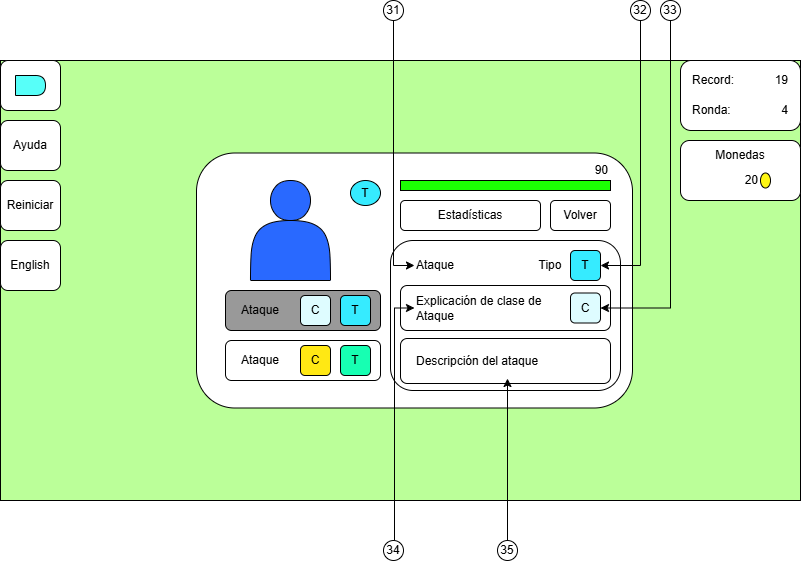

The diagram above was exported from draw.io. Its source (the exported page's mxGraphModel, read from the mxfile embedded in the PNG):
<mxGraphModel dx="1674" dy="746" grid="1" gridSize="10" guides="1" tooltips="1" connect="1" arrows="1" fold="1" page="1" pageScale="1" pageWidth="827" pageHeight="1169" math="0" shadow="0">
  <root>
    <mxCell id="0" />
    <mxCell id="1" parent="0" />
    <mxCell id="KHzXMLRfr6BW1xxpODrt-1" value="" style="group" connectable="0" vertex="1" parent="1">
      <mxGeometry y="120" width="800" height="440" as="geometry" />
    </mxCell>
    <mxCell id="KHzXMLRfr6BW1xxpODrt-2" value="" style="group" connectable="0" vertex="1" parent="KHzXMLRfr6BW1xxpODrt-1">
      <mxGeometry width="800" height="440" as="geometry" />
    </mxCell>
    <mxCell id="KHzXMLRfr6BW1xxpODrt-3" value="" style="rounded=0;whiteSpace=wrap;html=1;fillColor=#BBFF99;container=0;" vertex="1" parent="KHzXMLRfr6BW1xxpODrt-2">
      <mxGeometry width="800" height="440" as="geometry" />
    </mxCell>
    <mxCell id="KHzXMLRfr6BW1xxpODrt-4" value="" style="rounded=1;whiteSpace=wrap;html=1;container=0;" vertex="1" parent="KHzXMLRfr6BW1xxpODrt-2">
      <mxGeometry x="196" y="92.5" width="436" height="255" as="geometry" />
    </mxCell>
    <mxCell id="KHzXMLRfr6BW1xxpODrt-5" value="" style="rounded=1;whiteSpace=wrap;html=1;" vertex="1" parent="KHzXMLRfr6BW1xxpODrt-2">
      <mxGeometry width="60" height="50" as="geometry" />
    </mxCell>
    <mxCell id="KHzXMLRfr6BW1xxpODrt-6" value="" style="shape=actor;whiteSpace=wrap;html=1;fillColor=#2969FF;" vertex="1" parent="KHzXMLRfr6BW1xxpODrt-2">
      <mxGeometry x="250" y="120" width="80" height="100" as="geometry" />
    </mxCell>
    <mxCell id="KHzXMLRfr6BW1xxpODrt-7" value="T" style="ellipse;whiteSpace=wrap;html=1;fillColor=#36EBFF;container=0;" vertex="1" parent="KHzXMLRfr6BW1xxpODrt-2">
      <mxGeometry x="350" y="120" width="30" height="25" as="geometry" />
    </mxCell>
    <mxCell id="KHzXMLRfr6BW1xxpODrt-8" value="" style="rounded=0;whiteSpace=wrap;html=1;fillColor=#1CFF03;container=0;" vertex="1" parent="KHzXMLRfr6BW1xxpODrt-2">
      <mxGeometry x="400" y="120" width="210" height="10" as="geometry" />
    </mxCell>
    <mxCell id="KHzXMLRfr6BW1xxpODrt-9" value="" style="group" connectable="0" vertex="1" parent="KHzXMLRfr6BW1xxpODrt-2">
      <mxGeometry x="225" y="230" width="155" height="40" as="geometry" />
    </mxCell>
    <mxCell id="KHzXMLRfr6BW1xxpODrt-10" value="" style="rounded=1;whiteSpace=wrap;html=1;fillColor=#999999;" vertex="1" parent="KHzXMLRfr6BW1xxpODrt-9">
      <mxGeometry width="155" height="40" as="geometry" />
    </mxCell>
    <mxCell id="KHzXMLRfr6BW1xxpODrt-11" value="Ataque" style="text;html=1;align=center;verticalAlign=middle;whiteSpace=wrap;rounded=0;" vertex="1" parent="KHzXMLRfr6BW1xxpODrt-9">
      <mxGeometry x="15" y="12.5" width="40" height="15" as="geometry" />
    </mxCell>
    <mxCell id="KHzXMLRfr6BW1xxpODrt-12" value="T" style="rounded=1;whiteSpace=wrap;html=1;fillColor=#36EBFF;" vertex="1" parent="KHzXMLRfr6BW1xxpODrt-9">
      <mxGeometry x="115" y="5" width="30" height="30" as="geometry" />
    </mxCell>
    <mxCell id="KHzXMLRfr6BW1xxpODrt-13" value="C" style="rounded=1;whiteSpace=wrap;html=1;fillColor=#DEFCFF;" vertex="1" parent="KHzXMLRfr6BW1xxpODrt-9">
      <mxGeometry x="75" y="5" width="30" height="30" as="geometry" />
    </mxCell>
    <mxCell id="KHzXMLRfr6BW1xxpODrt-14" value="" style="group" connectable="0" vertex="1" parent="KHzXMLRfr6BW1xxpODrt-2">
      <mxGeometry x="225" y="280" width="155" height="40" as="geometry" />
    </mxCell>
    <mxCell id="KHzXMLRfr6BW1xxpODrt-15" value="" style="rounded=1;whiteSpace=wrap;html=1;" vertex="1" parent="KHzXMLRfr6BW1xxpODrt-14">
      <mxGeometry width="155" height="40" as="geometry" />
    </mxCell>
    <mxCell id="KHzXMLRfr6BW1xxpODrt-16" value="Ataque" style="text;html=1;align=center;verticalAlign=middle;whiteSpace=wrap;rounded=0;" vertex="1" parent="KHzXMLRfr6BW1xxpODrt-14">
      <mxGeometry x="15" y="12.5" width="40" height="15" as="geometry" />
    </mxCell>
    <mxCell id="KHzXMLRfr6BW1xxpODrt-17" value="T" style="rounded=1;whiteSpace=wrap;html=1;fillColor=#17FFB2;" vertex="1" parent="KHzXMLRfr6BW1xxpODrt-14">
      <mxGeometry x="115" y="5" width="30" height="30" as="geometry" />
    </mxCell>
    <mxCell id="KHzXMLRfr6BW1xxpODrt-18" value="C" style="rounded=1;whiteSpace=wrap;html=1;fillColor=#FFE814;" vertex="1" parent="KHzXMLRfr6BW1xxpODrt-14">
      <mxGeometry x="75" y="5" width="30" height="30" as="geometry" />
    </mxCell>
    <mxCell id="KHzXMLRfr6BW1xxpODrt-19" value="" style="rounded=1;whiteSpace=wrap;html=1;" vertex="1" parent="KHzXMLRfr6BW1xxpODrt-2">
      <mxGeometry x="390" y="180" width="230" height="150" as="geometry" />
    </mxCell>
    <mxCell id="KHzXMLRfr6BW1xxpODrt-20" value="Estadísticas" style="rounded=1;whiteSpace=wrap;html=1;fillColor=#FFFFFF;" vertex="1" parent="KHzXMLRfr6BW1xxpODrt-2">
      <mxGeometry x="400" y="140" width="140" height="30" as="geometry" />
    </mxCell>
    <mxCell id="KHzXMLRfr6BW1xxpODrt-21" value="Volver" style="rounded=1;whiteSpace=wrap;html=1;" vertex="1" parent="KHzXMLRfr6BW1xxpODrt-2">
      <mxGeometry x="550" y="140" width="60" height="30" as="geometry" />
    </mxCell>
    <mxCell id="KHzXMLRfr6BW1xxpODrt-22" value="" style="shape=delay;whiteSpace=wrap;html=1;fillColor=#57FFF9;" vertex="1" parent="KHzXMLRfr6BW1xxpODrt-2">
      <mxGeometry x="15" y="15" width="30" height="20" as="geometry" />
    </mxCell>
    <mxCell id="KHzXMLRfr6BW1xxpODrt-23" value="Ataque" style="text;html=1;align=left;verticalAlign=middle;whiteSpace=wrap;rounded=0;" vertex="1" parent="KHzXMLRfr6BW1xxpODrt-2">
      <mxGeometry x="414" y="190" width="106" height="30" as="geometry" />
    </mxCell>
    <mxCell id="KHzXMLRfr6BW1xxpODrt-24" value="T" style="rounded=1;whiteSpace=wrap;html=1;fillColor=#36EBFF;" vertex="1" parent="KHzXMLRfr6BW1xxpODrt-2">
      <mxGeometry x="570" y="190" width="30" height="30" as="geometry" />
    </mxCell>
    <mxCell id="KHzXMLRfr6BW1xxpODrt-25" value="" style="rounded=1;whiteSpace=wrap;html=1;" vertex="1" parent="KHzXMLRfr6BW1xxpODrt-2">
      <mxGeometry x="400" y="225" width="210" height="45" as="geometry" />
    </mxCell>
    <mxCell id="KHzXMLRfr6BW1xxpODrt-26" value="C" style="rounded=1;whiteSpace=wrap;html=1;fillColor=#DEFCFF;" vertex="1" parent="KHzXMLRfr6BW1xxpODrt-2">
      <mxGeometry x="570" y="232.5" width="30" height="30" as="geometry" />
    </mxCell>
    <mxCell id="KHzXMLRfr6BW1xxpODrt-27" value="Explicación de clase de Ataque" style="text;html=1;align=left;verticalAlign=middle;whiteSpace=wrap;rounded=0;" vertex="1" parent="KHzXMLRfr6BW1xxpODrt-2">
      <mxGeometry x="414" y="230" width="136" height="35" as="geometry" />
    </mxCell>
    <mxCell id="KHzXMLRfr6BW1xxpODrt-28" value="Tipo" style="text;html=1;align=center;verticalAlign=middle;whiteSpace=wrap;rounded=0;" vertex="1" parent="KHzXMLRfr6BW1xxpODrt-2">
      <mxGeometry x="530" y="190" width="40" height="30" as="geometry" />
    </mxCell>
    <mxCell id="KHzXMLRfr6BW1xxpODrt-29" value="" style="rounded=1;whiteSpace=wrap;html=1;" vertex="1" parent="KHzXMLRfr6BW1xxpODrt-2">
      <mxGeometry x="400" y="278" width="210" height="45" as="geometry" />
    </mxCell>
    <mxCell id="KHzXMLRfr6BW1xxpODrt-30" value="Descripción del ataque" style="text;html=1;align=left;verticalAlign=middle;whiteSpace=wrap;rounded=0;" vertex="1" parent="KHzXMLRfr6BW1xxpODrt-2">
      <mxGeometry x="414" y="283" width="186" height="35" as="geometry" />
    </mxCell>
    <mxCell id="KHzXMLRfr6BW1xxpODrt-31" value="90" style="text;html=1;align=right;verticalAlign=middle;whiteSpace=wrap;rounded=0;" vertex="1" parent="KHzXMLRfr6BW1xxpODrt-2">
      <mxGeometry x="580" y="100" width="30" height="20" as="geometry" />
    </mxCell>
    <mxCell id="KHzXMLRfr6BW1xxpODrt-32" value="Ayuda" style="rounded=1;whiteSpace=wrap;html=1;" vertex="1" parent="KHzXMLRfr6BW1xxpODrt-2">
      <mxGeometry y="60" width="60" height="50" as="geometry" />
    </mxCell>
    <mxCell id="KHzXMLRfr6BW1xxpODrt-33" value="Reiniciar" style="rounded=1;whiteSpace=wrap;html=1;" vertex="1" parent="KHzXMLRfr6BW1xxpODrt-2">
      <mxGeometry y="120" width="60" height="50" as="geometry" />
    </mxCell>
    <mxCell id="KHzXMLRfr6BW1xxpODrt-34" value="English" style="rounded=1;whiteSpace=wrap;html=1;" vertex="1" parent="KHzXMLRfr6BW1xxpODrt-2">
      <mxGeometry y="180" width="60" height="50" as="geometry" />
    </mxCell>
    <mxCell id="KHzXMLRfr6BW1xxpODrt-35" value="" style="group" connectable="0" vertex="1" parent="KHzXMLRfr6BW1xxpODrt-2">
      <mxGeometry x="680" y="80" width="120" height="60" as="geometry" />
    </mxCell>
    <mxCell id="KHzXMLRfr6BW1xxpODrt-36" value="" style="rounded=1;whiteSpace=wrap;html=1;" vertex="1" parent="KHzXMLRfr6BW1xxpODrt-35">
      <mxGeometry width="120" height="60" as="geometry" />
    </mxCell>
    <mxCell id="KHzXMLRfr6BW1xxpODrt-37" value="Monedas" style="text;html=1;align=center;verticalAlign=middle;whiteSpace=wrap;rounded=0;" vertex="1" parent="KHzXMLRfr6BW1xxpODrt-35">
      <mxGeometry x="30" width="60" height="30" as="geometry" />
    </mxCell>
    <mxCell id="KHzXMLRfr6BW1xxpODrt-38" value="20" style="text;html=1;align=right;verticalAlign=middle;whiteSpace=wrap;rounded=0;" vertex="1" parent="KHzXMLRfr6BW1xxpODrt-35">
      <mxGeometry x="30" y="30" width="50" height="20" as="geometry" />
    </mxCell>
    <mxCell id="KHzXMLRfr6BW1xxpODrt-39" value="" style="ellipse;whiteSpace=wrap;html=1;fillColor=#FFF714;" vertex="1" parent="KHzXMLRfr6BW1xxpODrt-35">
      <mxGeometry x="80" y="32.5" width="10" height="15" as="geometry" />
    </mxCell>
    <mxCell id="KHzXMLRfr6BW1xxpODrt-40" value="" style="group" connectable="0" vertex="1" parent="KHzXMLRfr6BW1xxpODrt-1">
      <mxGeometry x="680" width="120" height="70" as="geometry" />
    </mxCell>
    <mxCell id="KHzXMLRfr6BW1xxpODrt-41" value="" style="rounded=1;whiteSpace=wrap;html=1;" vertex="1" parent="KHzXMLRfr6BW1xxpODrt-40">
      <mxGeometry width="120" height="70" as="geometry" />
    </mxCell>
    <mxCell id="KHzXMLRfr6BW1xxpODrt-42" value="Record:" style="text;html=1;align=left;verticalAlign=middle;whiteSpace=wrap;rounded=0;" vertex="1" parent="KHzXMLRfr6BW1xxpODrt-40">
      <mxGeometry x="10" y="5" width="60" height="30" as="geometry" />
    </mxCell>
    <mxCell id="KHzXMLRfr6BW1xxpODrt-43" value="19" style="text;html=1;align=right;verticalAlign=middle;whiteSpace=wrap;rounded=0;" vertex="1" parent="KHzXMLRfr6BW1xxpODrt-40">
      <mxGeometry x="80" y="5" width="30" height="30" as="geometry" />
    </mxCell>
    <mxCell id="KHzXMLRfr6BW1xxpODrt-44" value="Ronda:" style="text;html=1;align=left;verticalAlign=middle;whiteSpace=wrap;rounded=0;" vertex="1" parent="KHzXMLRfr6BW1xxpODrt-40">
      <mxGeometry x="10" y="35" width="60" height="30" as="geometry" />
    </mxCell>
    <mxCell id="KHzXMLRfr6BW1xxpODrt-45" value="4" style="text;html=1;align=right;verticalAlign=middle;whiteSpace=wrap;rounded=0;" vertex="1" parent="KHzXMLRfr6BW1xxpODrt-40">
      <mxGeometry x="80" y="35" width="30" height="30" as="geometry" />
    </mxCell>
    <mxCell id="UUbxZSB2vW4QM2qnKS4N-2" style="edgeStyle=orthogonalEdgeStyle;rounded=0;orthogonalLoop=1;jettySize=auto;html=1;entryX=0;entryY=0.5;entryDx=0;entryDy=0;" edge="1" parent="1" source="4n_T6QksNU7AP6E9dAKX-1" target="KHzXMLRfr6BW1xxpODrt-23">
      <mxGeometry relative="1" as="geometry">
        <Array as="points">
          <mxPoint x="393" y="325" />
        </Array>
      </mxGeometry>
    </mxCell>
    <mxCell id="4n_T6QksNU7AP6E9dAKX-1" value="31" style="ellipse;whiteSpace=wrap;html=1;aspect=fixed;" vertex="1" parent="1">
      <mxGeometry x="383" y="60" width="20" height="20" as="geometry" />
    </mxCell>
    <mxCell id="UUbxZSB2vW4QM2qnKS4N-7" style="edgeStyle=orthogonalEdgeStyle;rounded=0;orthogonalLoop=1;jettySize=auto;html=1;entryX=1;entryY=0.5;entryDx=0;entryDy=0;" edge="1" parent="1" source="UUbxZSB2vW4QM2qnKS4N-6" target="KHzXMLRfr6BW1xxpODrt-24">
      <mxGeometry relative="1" as="geometry">
        <Array as="points">
          <mxPoint x="640" y="70" />
          <mxPoint x="640" y="325" />
        </Array>
      </mxGeometry>
    </mxCell>
    <mxCell id="UUbxZSB2vW4QM2qnKS4N-6" value="32" style="ellipse;whiteSpace=wrap;html=1;aspect=fixed;" vertex="1" parent="1">
      <mxGeometry x="630" y="60" width="20" height="20" as="geometry" />
    </mxCell>
    <mxCell id="MpESb_r4_E4LdNLYUhMv-2" style="edgeStyle=orthogonalEdgeStyle;rounded=0;orthogonalLoop=1;jettySize=auto;html=1;entryX=1;entryY=0.5;entryDx=0;entryDy=0;" edge="1" parent="1" source="MpESb_r4_E4LdNLYUhMv-1" target="KHzXMLRfr6BW1xxpODrt-26">
      <mxGeometry relative="1" as="geometry">
        <Array as="points">
          <mxPoint x="670" y="368" />
        </Array>
      </mxGeometry>
    </mxCell>
    <mxCell id="MpESb_r4_E4LdNLYUhMv-1" value="33" style="ellipse;whiteSpace=wrap;html=1;aspect=fixed;" vertex="1" parent="1">
      <mxGeometry x="660" y="60" width="20" height="20" as="geometry" />
    </mxCell>
    <mxCell id="MpESb_r4_E4LdNLYUhMv-4" style="edgeStyle=orthogonalEdgeStyle;rounded=0;orthogonalLoop=1;jettySize=auto;html=1;entryX=0;entryY=0.5;entryDx=0;entryDy=0;" edge="1" parent="1" source="MpESb_r4_E4LdNLYUhMv-3" target="KHzXMLRfr6BW1xxpODrt-27">
      <mxGeometry relative="1" as="geometry">
        <Array as="points">
          <mxPoint x="394" y="368" />
        </Array>
      </mxGeometry>
    </mxCell>
    <mxCell id="MpESb_r4_E4LdNLYUhMv-3" value="34" style="ellipse;whiteSpace=wrap;html=1;aspect=fixed;" vertex="1" parent="1">
      <mxGeometry x="383" y="600" width="20" height="20" as="geometry" />
    </mxCell>
    <mxCell id="MpESb_r4_E4LdNLYUhMv-6" style="edgeStyle=orthogonalEdgeStyle;rounded=0;orthogonalLoop=1;jettySize=auto;html=1;entryX=0.5;entryY=1;entryDx=0;entryDy=0;" edge="1" parent="1" source="MpESb_r4_E4LdNLYUhMv-5" target="KHzXMLRfr6BW1xxpODrt-30">
      <mxGeometry relative="1" as="geometry" />
    </mxCell>
    <mxCell id="MpESb_r4_E4LdNLYUhMv-5" value="35" style="ellipse;whiteSpace=wrap;html=1;aspect=fixed;" vertex="1" parent="1">
      <mxGeometry x="497" y="600" width="20" height="20" as="geometry" />
    </mxCell>
  </root>
</mxGraphModel>